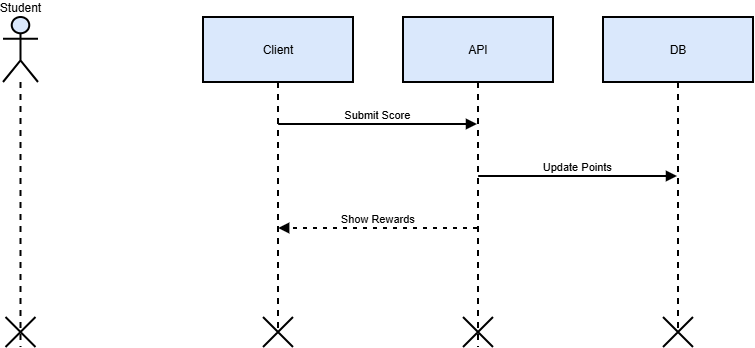

The diagram above was exported from draw.io. Its source (the exported page's mxGraphModel, read from the mxfile embedded in the PNG):
<mxGraphModel dx="655" dy="402" grid="1" gridSize="10" guides="1" tooltips="1" connect="1" arrows="1" fold="1" page="1" pageScale="1" pageWidth="850" pageHeight="1100" math="0" shadow="0">
  <root>
    <mxCell id="0" />
    <mxCell id="1" parent="0" />
    <mxCell id="7M7eVCv8xJ_rNkmYUYuu-1" parent="1" style="shape=umlLifeline;perimeter=lifelinePerimeter;whiteSpace=wrap;container=1;dropTarget=0;collapsible=0;recursiveResize=0;outlineConnect=0;portConstraint=eastwest;newEdgeStyle={&quot;edgeStyle&quot;:&quot;elbowEdgeStyle&quot;,&quot;elbow&quot;:&quot;vertical&quot;,&quot;curved&quot;:0,&quot;rounded&quot;:0};participant=umlActor;verticalAlign=bottom;labelPosition=center;verticalLabelPosition=top;align=center;size=65;strokeWidth=2;fillColor=#dae8fc;strokeColor=light-dark(#000000, #5c79a3);" value="Student" vertex="1">
      <mxGeometry height="330" width="35" x="20" y="20" as="geometry" />
    </mxCell>
    <mxCell id="7M7eVCv8xJ_rNkmYUYuu-8" parent="7M7eVCv8xJ_rNkmYUYuu-1" style="shape=umlDestroy;whiteSpace=wrap;html=1;strokeWidth=2;targetShapes=umlLifeline;fillColor=#dae8fc;strokeColor=light-dark(#000000, #5c79a3);" value="" vertex="1">
      <mxGeometry height="30" width="30" x="2.5" y="300" as="geometry" />
    </mxCell>
    <mxCell id="7M7eVCv8xJ_rNkmYUYuu-2" parent="1" style="shape=umlLifeline;perimeter=lifelinePerimeter;whiteSpace=wrap;container=1;dropTarget=0;collapsible=0;recursiveResize=0;outlineConnect=0;portConstraint=eastwest;newEdgeStyle={&quot;edgeStyle&quot;:&quot;elbowEdgeStyle&quot;,&quot;elbow&quot;:&quot;vertical&quot;,&quot;curved&quot;:0,&quot;rounded&quot;:0};size=65;strokeWidth=2;fillColor=#dae8fc;strokeColor=light-dark(#000000, #5c79a3);" value="Client" vertex="1">
      <mxGeometry height="316" width="150" x="220" y="20" as="geometry" />
    </mxCell>
    <mxCell id="7M7eVCv8xJ_rNkmYUYuu-3" parent="1" style="shape=umlLifeline;perimeter=lifelinePerimeter;whiteSpace=wrap;container=1;dropTarget=0;collapsible=0;recursiveResize=0;outlineConnect=0;portConstraint=eastwest;newEdgeStyle={&quot;edgeStyle&quot;:&quot;elbowEdgeStyle&quot;,&quot;elbow&quot;:&quot;vertical&quot;,&quot;curved&quot;:0,&quot;rounded&quot;:0};size=65;strokeWidth=2;fillColor=#dae8fc;strokeColor=light-dark(#000000, #5c79a3);" value="API" vertex="1">
      <mxGeometry height="330" width="150" x="420" y="20" as="geometry" />
    </mxCell>
    <mxCell id="7M7eVCv8xJ_rNkmYUYuu-10" parent="7M7eVCv8xJ_rNkmYUYuu-3" style="shape=umlDestroy;whiteSpace=wrap;html=1;strokeWidth=2;targetShapes=umlLifeline;fillColor=#dae8fc;strokeColor=light-dark(#000000, #5c79a3);" value="" vertex="1">
      <mxGeometry height="30" width="30" x="60" y="300" as="geometry" />
    </mxCell>
    <mxCell id="7M7eVCv8xJ_rNkmYUYuu-4" parent="1" style="shape=umlLifeline;perimeter=lifelinePerimeter;whiteSpace=wrap;container=1;dropTarget=0;collapsible=0;recursiveResize=0;outlineConnect=0;portConstraint=eastwest;newEdgeStyle={&quot;edgeStyle&quot;:&quot;elbowEdgeStyle&quot;,&quot;elbow&quot;:&quot;vertical&quot;,&quot;curved&quot;:0,&quot;rounded&quot;:0};size=65;strokeWidth=2;fillColor=#dae8fc;strokeColor=light-dark(#000000, #5c79a3);" value="DB" vertex="1">
      <mxGeometry height="316" width="150" x="620" y="20" as="geometry" />
    </mxCell>
    <mxCell id="7M7eVCv8xJ_rNkmYUYuu-5" edge="1" parent="1" source="7M7eVCv8xJ_rNkmYUYuu-2" style="verticalAlign=bottom;edgeStyle=elbowEdgeStyle;elbow=vertical;curved=0;rounded=0;endArrow=block;strokeWidth=2;fillColor=#dae8fc;strokeColor=light-dark(#000000, #5c79a3);" target="7M7eVCv8xJ_rNkmYUYuu-3" value="Submit Score">
      <mxGeometry relative="1" as="geometry">
        <Array as="points">
          <mxPoint x="404" y="127" />
        </Array>
      </mxGeometry>
    </mxCell>
    <mxCell id="7M7eVCv8xJ_rNkmYUYuu-6" edge="1" parent="1" source="7M7eVCv8xJ_rNkmYUYuu-3" style="verticalAlign=bottom;edgeStyle=elbowEdgeStyle;elbow=vertical;curved=0;rounded=0;endArrow=block;strokeWidth=2;fillColor=#dae8fc;strokeColor=light-dark(#000000, #5c79a3);" target="7M7eVCv8xJ_rNkmYUYuu-4" value="Update Points">
      <mxGeometry relative="1" as="geometry">
        <Array as="points">
          <mxPoint x="604" y="179" />
        </Array>
      </mxGeometry>
    </mxCell>
    <mxCell id="7M7eVCv8xJ_rNkmYUYuu-7" edge="1" parent="1" source="7M7eVCv8xJ_rNkmYUYuu-3" style="verticalAlign=bottom;edgeStyle=elbowEdgeStyle;elbow=vertical;curved=0;rounded=0;dashed=1;dashPattern=2 3;endArrow=block;strokeWidth=2;fillColor=#dae8fc;strokeColor=light-dark(#000000, #5c79a3);" target="7M7eVCv8xJ_rNkmYUYuu-2" value="Show Rewards">
      <mxGeometry relative="1" as="geometry">
        <Array as="points">
          <mxPoint x="407" y="231" />
        </Array>
      </mxGeometry>
    </mxCell>
    <mxCell id="7M7eVCv8xJ_rNkmYUYuu-9" parent="1" style="shape=umlDestroy;whiteSpace=wrap;html=1;strokeWidth=2;targetShapes=umlLifeline;fillColor=#dae8fc;strokeColor=light-dark(#000000, #5c79a3);" value="" vertex="1">
      <mxGeometry height="30" width="30" x="280" y="320" as="geometry" />
    </mxCell>
    <mxCell id="7M7eVCv8xJ_rNkmYUYuu-13" parent="1" style="shape=umlDestroy;whiteSpace=wrap;html=1;strokeWidth=2;targetShapes=umlLifeline;fillColor=#dae8fc;strokeColor=light-dark(#000000, #5c79a3);" value="" vertex="1">
      <mxGeometry height="30" width="30" x="680" y="320" as="geometry" />
    </mxCell>
  </root>
</mxGraphModel>